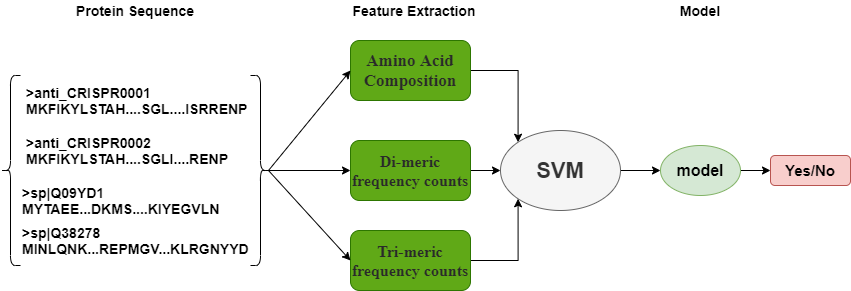

The diagram above was exported from draw.io. Its source (the exported page's mxGraphModel, read from the mxfile embedded in the PNG):
<mxGraphModel dx="1865" dy="556" grid="1" gridSize="10" guides="1" tooltips="1" connect="1" arrows="1" fold="1" page="1" pageScale="1" pageWidth="827" pageHeight="1169" math="0" shadow="0">
  <root>
    <mxCell id="0" />
    <mxCell id="1" parent="0" />
    <mxCell id="dvD5uOE5ac_XEWWfpeth-11" style="edgeStyle=orthogonalEdgeStyle;rounded=0;orthogonalLoop=1;jettySize=auto;html=1;entryX=0;entryY=0;entryDx=0;entryDy=0;" parent="1" source="dvD5uOE5ac_XEWWfpeth-1" target="dvD5uOE5ac_XEWWfpeth-2" edge="1">
      <mxGeometry relative="1" as="geometry" />
    </mxCell>
    <mxCell id="dvD5uOE5ac_XEWWfpeth-1" value="&lt;span style=&quot;color: rgb(42, 42, 42); font-family: merriweather, serif; font-size: 17px;&quot;&gt;&lt;b style=&quot;font-size: 17px;&quot;&gt;Amino Acid Composition&lt;/b&gt;&lt;/span&gt;" style="rounded=1;whiteSpace=wrap;html=1;fillColor=#60a917;strokeColor=#2D7600;fontColor=#ffffff;labelBackgroundColor=none;labelBorderColor=none;fontSize=17;" parent="1" vertex="1">
      <mxGeometry x="280" y="60" width="120" height="60" as="geometry" />
    </mxCell>
    <mxCell id="dvD5uOE5ac_XEWWfpeth-14" style="edgeStyle=orthogonalEdgeStyle;rounded=0;orthogonalLoop=1;jettySize=auto;html=1;exitX=1;exitY=0.5;exitDx=0;exitDy=0;" parent="1" source="dvD5uOE5ac_XEWWfpeth-2" target="dvD5uOE5ac_XEWWfpeth-3" edge="1">
      <mxGeometry relative="1" as="geometry" />
    </mxCell>
    <mxCell id="dvD5uOE5ac_XEWWfpeth-2" value="&lt;font style=&quot;font-size: 22px;&quot;&gt;SVM&lt;/font&gt;" style="ellipse;whiteSpace=wrap;html=1;fillColor=#f5f5f5;strokeColor=#666666;fontColor=#333333;fontStyle=1;fontSize=22;" parent="1" vertex="1">
      <mxGeometry x="430" y="150" width="120" height="80" as="geometry" />
    </mxCell>
    <mxCell id="dvD5uOE5ac_XEWWfpeth-15" style="edgeStyle=orthogonalEdgeStyle;rounded=0;orthogonalLoop=1;jettySize=auto;html=1;exitX=1;exitY=0.5;exitDx=0;exitDy=0;entryX=0;entryY=0.5;entryDx=0;entryDy=0;" parent="1" source="dvD5uOE5ac_XEWWfpeth-3" target="dvD5uOE5ac_XEWWfpeth-4" edge="1">
      <mxGeometry relative="1" as="geometry" />
    </mxCell>
    <mxCell id="dvD5uOE5ac_XEWWfpeth-3" value="model" style="ellipse;whiteSpace=wrap;html=1;fillColor=#d5e8d4;strokeColor=#82b366;fontStyle=1;fontSize=16;" parent="1" vertex="1">
      <mxGeometry x="590" y="165" width="80" height="50" as="geometry" />
    </mxCell>
    <mxCell id="dvD5uOE5ac_XEWWfpeth-4" value="Yes/No" style="rounded=1;whiteSpace=wrap;html=1;fillColor=#f8cecc;strokeColor=#b85450;fontStyle=1;fontSize=15;" parent="1" vertex="1">
      <mxGeometry x="700" y="175" width="80" height="30" as="geometry" />
    </mxCell>
    <mxCell id="dvD5uOE5ac_XEWWfpeth-13" style="edgeStyle=orthogonalEdgeStyle;rounded=0;orthogonalLoop=1;jettySize=auto;html=1;exitX=1;exitY=0.5;exitDx=0;exitDy=0;entryX=0;entryY=1;entryDx=0;entryDy=0;" parent="1" source="dvD5uOE5ac_XEWWfpeth-5" target="dvD5uOE5ac_XEWWfpeth-2" edge="1">
      <mxGeometry relative="1" as="geometry" />
    </mxCell>
    <mxCell id="dvD5uOE5ac_XEWWfpeth-5" value="&lt;span style=&quot;color: rgb(42, 42, 42); font-family: merriweather, serif; font-size: 16px;&quot;&gt;Tri-meric frequency counts&lt;/span&gt;" style="rounded=1;whiteSpace=wrap;html=1;fillColor=#60a917;strokeColor=#2D7600;fontColor=#ffffff;labelBackgroundColor=none;fontStyle=1;fontSize=16;" parent="1" vertex="1">
      <mxGeometry x="280" y="250" width="120" height="60" as="geometry" />
    </mxCell>
    <mxCell id="dvD5uOE5ac_XEWWfpeth-12" style="edgeStyle=orthogonalEdgeStyle;rounded=0;orthogonalLoop=1;jettySize=auto;html=1;exitX=1;exitY=0.5;exitDx=0;exitDy=0;" parent="1" source="dvD5uOE5ac_XEWWfpeth-6" target="dvD5uOE5ac_XEWWfpeth-2" edge="1">
      <mxGeometry relative="1" as="geometry" />
    </mxCell>
    <mxCell id="dvD5uOE5ac_XEWWfpeth-6" value="&lt;span style=&quot;color: rgb(42, 42, 42); font-family: merriweather, serif; font-size: 16px;&quot;&gt;Di-meric frequency counts&lt;/span&gt;" style="rounded=1;whiteSpace=wrap;html=1;fillColor=#60a917;strokeColor=#2D7600;fontColor=#ffffff;fontStyle=1;labelBackgroundColor=none;fontSize=16;" parent="1" vertex="1">
      <mxGeometry x="280" y="160" width="120" height="60" as="geometry" />
    </mxCell>
    <mxCell id="dvD5uOE5ac_XEWWfpeth-7" value="&lt;span style=&quot;font-size: 14px;&quot;&gt;&lt;b style=&quot;font-size: 14px;&quot;&gt;Feature Extraction&lt;/b&gt;&lt;/span&gt;" style="text;html=1;strokeColor=none;fillColor=none;align=center;verticalAlign=middle;whiteSpace=wrap;rounded=0;fontSize=14;" parent="1" vertex="1">
      <mxGeometry x="274" y="20" width="140" height="20" as="geometry" />
    </mxCell>
    <mxCell id="dvD5uOE5ac_XEWWfpeth-8" value="&lt;span style=&quot;font-size: 14px;&quot;&gt;&lt;b style=&quot;font-size: 14px;&quot;&gt;Model&lt;/b&gt;&lt;/span&gt;" style="text;html=1;strokeColor=none;fillColor=none;align=center;verticalAlign=middle;whiteSpace=wrap;rounded=0;fontSize=14;" parent="1" vertex="1">
      <mxGeometry x="565" y="20" width="130" height="20" as="geometry" />
    </mxCell>
    <mxCell id="dvD5uOE5ac_XEWWfpeth-9" value="&lt;span style=&quot;font-size: 14px;&quot;&gt;&lt;b style=&quot;font-size: 14px;&quot;&gt;Protein Sequence&lt;/b&gt;&lt;/span&gt;" style="text;html=1;strokeColor=none;fillColor=none;align=center;verticalAlign=middle;whiteSpace=wrap;rounded=0;fontSize=14;" parent="1" vertex="1">
      <mxGeometry x="-5" y="20" width="140" height="20" as="geometry" />
    </mxCell>
    <mxCell id="dvD5uOE5ac_XEWWfpeth-10" value="&lt;b style=&quot;font-size: 14px&quot;&gt;&amp;gt;anti_CRISPR0001&amp;nbsp;&lt;br style=&quot;font-size: 14px&quot;&gt;MKFIKYLSTAH....SGL....ISRRENP&lt;/b&gt;" style="text;html=1;strokeColor=none;fillColor=none;align=left;verticalAlign=middle;whiteSpace=wrap;rounded=0;fontSize=14;" parent="1" vertex="1">
      <mxGeometry x="-46" y="105" width="236" height="30" as="geometry" />
    </mxCell>
    <mxCell id="dvD5uOE5ac_XEWWfpeth-19" value="&lt;b style=&quot;font-size: 14px&quot;&gt;&amp;gt;sp|Q38278&amp;nbsp;&lt;/b&gt;&lt;br style=&quot;font-size: 14px&quot;&gt;&lt;b style=&quot;font-size: 14px&quot;&gt;MINLQNK...REPMGV...KLRGNYYD&lt;/b&gt;" style="text;html=1;strokeColor=none;fillColor=none;align=left;verticalAlign=middle;whiteSpace=wrap;rounded=0;fontSize=14;" parent="1" vertex="1">
      <mxGeometry x="-50" y="245" width="240" height="30" as="geometry" />
    </mxCell>
    <mxCell id="dvD5uOE5ac_XEWWfpeth-20" value="&lt;b style=&quot;font-size: 14px;&quot;&gt;&amp;gt;sp|Q09YD1&amp;nbsp;&lt;/b&gt;&lt;br style=&quot;font-size: 14px;&quot;&gt;&lt;b style=&quot;font-size: 14px;&quot;&gt;MYTAEE...DKMS....KIYEGVLN&lt;/b&gt;" style="text;html=1;strokeColor=none;fillColor=none;align=left;verticalAlign=middle;whiteSpace=wrap;rounded=0;fontSize=14;" parent="1" vertex="1">
      <mxGeometry x="-50" y="205" width="230" height="30" as="geometry" />
    </mxCell>
    <mxCell id="dvD5uOE5ac_XEWWfpeth-21" value="&lt;b style=&quot;font-size: 14px&quot;&gt;&amp;gt;anti_CRISPR0002&amp;nbsp;&lt;br style=&quot;font-size: 14px&quot;&gt;MKFIKYLSTAH....SGLI....RENP&lt;/b&gt;" style="text;html=1;strokeColor=none;fillColor=none;align=left;verticalAlign=middle;whiteSpace=wrap;rounded=0;fontSize=14;" parent="1" vertex="1">
      <mxGeometry x="-46" y="155" width="236" height="30" as="geometry" />
    </mxCell>
    <mxCell id="dvD5uOE5ac_XEWWfpeth-23" value="" style="shape=curlyBracket;whiteSpace=wrap;html=1;rounded=1;labelBackgroundColor=none;fontSize=14;align=left;verticalAlign=middle;" parent="1" vertex="1">
      <mxGeometry x="-70" y="95" width="20" height="190" as="geometry" />
    </mxCell>
    <mxCell id="dvD5uOE5ac_XEWWfpeth-25" value="" style="shape=curlyBracket;whiteSpace=wrap;html=1;rounded=1;flipH=1;labelBackgroundColor=none;fontSize=14;align=left;verticalAlign=middle;" parent="1" vertex="1">
      <mxGeometry x="180" y="95" width="20" height="190" as="geometry" />
    </mxCell>
    <mxCell id="dvD5uOE5ac_XEWWfpeth-27" value="" style="endArrow=classic;html=1;fontSize=14;exitX=0.1;exitY=0.5;exitDx=0;exitDy=0;exitPerimeter=0;entryX=0;entryY=0.5;entryDx=0;entryDy=0;" parent="1" source="dvD5uOE5ac_XEWWfpeth-25" target="dvD5uOE5ac_XEWWfpeth-1" edge="1">
      <mxGeometry width="50" height="50" relative="1" as="geometry">
        <mxPoint x="210" y="160" as="sourcePoint" />
        <mxPoint x="260" y="110" as="targetPoint" />
      </mxGeometry>
    </mxCell>
    <mxCell id="dvD5uOE5ac_XEWWfpeth-28" value="" style="endArrow=classic;html=1;fontSize=14;exitX=0.1;exitY=0.5;exitDx=0;exitDy=0;exitPerimeter=0;entryX=0;entryY=0.5;entryDx=0;entryDy=0;" parent="1" source="dvD5uOE5ac_XEWWfpeth-25" target="dvD5uOE5ac_XEWWfpeth-6" edge="1">
      <mxGeometry width="50" height="50" relative="1" as="geometry">
        <mxPoint x="208" y="195" as="sourcePoint" />
        <mxPoint x="290" y="100" as="targetPoint" />
      </mxGeometry>
    </mxCell>
    <mxCell id="dvD5uOE5ac_XEWWfpeth-29" value="" style="endArrow=classic;html=1;fontSize=14;exitX=0.1;exitY=0.5;exitDx=0;exitDy=0;exitPerimeter=0;entryX=0;entryY=0.5;entryDx=0;entryDy=0;" parent="1" source="dvD5uOE5ac_XEWWfpeth-25" target="dvD5uOE5ac_XEWWfpeth-5" edge="1">
      <mxGeometry width="50" height="50" relative="1" as="geometry">
        <mxPoint x="218" y="205" as="sourcePoint" />
        <mxPoint x="300" y="110" as="targetPoint" />
      </mxGeometry>
    </mxCell>
  </root>
</mxGraphModel>